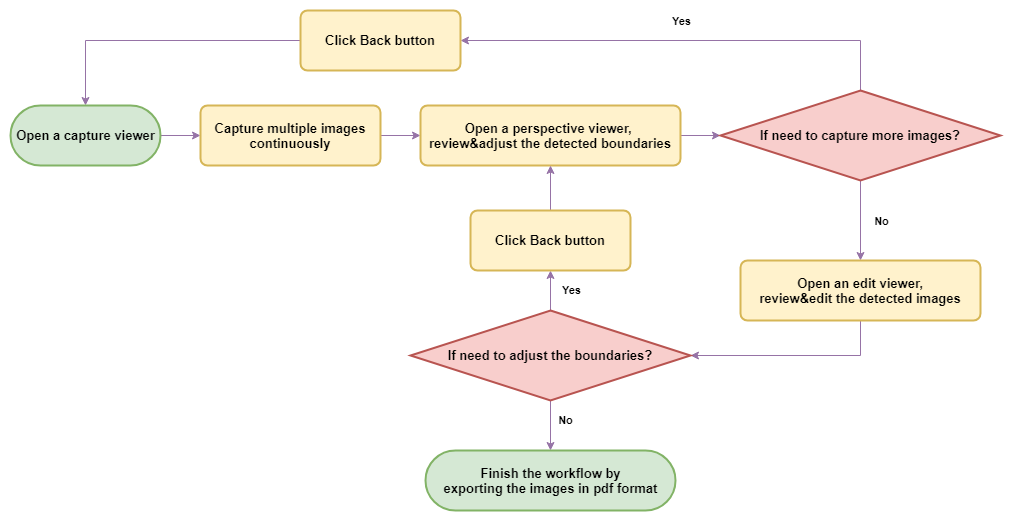

The diagram above was exported from draw.io. Its source (the exported page's mxGraphModel, read from the mxfile embedded in the PNG):
<mxGraphModel dx="2912" dy="2302" grid="1" gridSize="10" guides="1" tooltips="1" connect="1" arrows="1" fold="1" page="1" pageScale="1" pageWidth="850" pageHeight="1100" background="#ffffff" math="0" shadow="0">
  <root>
    <mxCell id="0" />
    <mxCell id="1" parent="0" />
    <mxCell id="_RbE5YY6fx0PEWcrnGnP-1" value="" style="edgeStyle=orthogonalEdgeStyle;rounded=0;orthogonalLoop=1;jettySize=auto;html=1;fillColor=#e1d5e7;strokeColor=#9673a6;" edge="1" parent="1" source="_RbE5YY6fx0PEWcrnGnP-13" target="_RbE5YY6fx0PEWcrnGnP-3">
      <mxGeometry relative="1" as="geometry">
        <mxPoint x="-90" y="125" as="sourcePoint" />
      </mxGeometry>
    </mxCell>
    <mxCell id="_RbE5YY6fx0PEWcrnGnP-2" value="" style="edgeStyle=orthogonalEdgeStyle;rounded=0;orthogonalLoop=1;jettySize=auto;html=1;fillColor=#e1d5e7;strokeColor=#9673a6;" edge="1" parent="1" source="_RbE5YY6fx0PEWcrnGnP-3" target="_RbE5YY6fx0PEWcrnGnP-5">
      <mxGeometry relative="1" as="geometry" />
    </mxCell>
    <mxCell id="_RbE5YY6fx0PEWcrnGnP-3" value="&lt;b style=&quot;font-size: 13px&quot;&gt;Capture&amp;nbsp;&lt;/b&gt;&lt;span style=&quot;font-size: 13px&quot;&gt;&lt;b&gt;multiple&amp;nbsp;&lt;/b&gt;&lt;/span&gt;&lt;b style=&quot;font-size: 13px&quot;&gt;images continuously&lt;/b&gt;" style="rounded=1;whiteSpace=wrap;html=1;absoluteArcSize=1;arcSize=14;strokeWidth=2;fillColor=#fff2cc;strokeColor=#d6b656;" vertex="1" parent="1">
      <mxGeometry x="-40" y="95" width="180" height="60" as="geometry" />
    </mxCell>
    <mxCell id="_RbE5YY6fx0PEWcrnGnP-4" value="" style="edgeStyle=orthogonalEdgeStyle;rounded=0;orthogonalLoop=1;jettySize=auto;html=1;fillColor=#e1d5e7;strokeColor=#9673a6;" edge="1" parent="1" source="_RbE5YY6fx0PEWcrnGnP-5" target="_RbE5YY6fx0PEWcrnGnP-10">
      <mxGeometry relative="1" as="geometry" />
    </mxCell>
    <mxCell id="_RbE5YY6fx0PEWcrnGnP-5" value="&lt;font style=&quot;font-size: 13px&quot;&gt;&lt;b&gt;Open a perspective viewer, &lt;br&gt;review&amp;amp;adjust the detected boundaries&lt;/b&gt;&lt;/font&gt;" style="rounded=1;whiteSpace=wrap;html=1;absoluteArcSize=1;arcSize=14;strokeWidth=2;fillColor=#fff2cc;strokeColor=#d6b656;" vertex="1" parent="1">
      <mxGeometry x="180" y="95" width="260" height="60" as="geometry" />
    </mxCell>
    <mxCell id="_RbE5YY6fx0PEWcrnGnP-6" value="" style="edgeStyle=orthogonalEdgeStyle;rounded=0;orthogonalLoop=1;jettySize=auto;html=1;fillColor=#e1d5e7;strokeColor=#9673a6;" edge="1" parent="1" source="_RbE5YY6fx0PEWcrnGnP-10" target="_RbE5YY6fx0PEWcrnGnP-17">
      <mxGeometry relative="1" as="geometry">
        <mxPoint x="800" y="125" as="targetPoint" />
      </mxGeometry>
    </mxCell>
    <mxCell id="_RbE5YY6fx0PEWcrnGnP-7" value="Yes" style="edgeLabel;html=1;align=center;verticalAlign=middle;resizable=0;points=[];fontStyle=1" vertex="1" connectable="0" parent="_RbE5YY6fx0PEWcrnGnP-6">
      <mxGeometry x="-0.25" y="-5" relative="1" as="geometry">
        <mxPoint x="-175" y="-190" as="offset" />
      </mxGeometry>
    </mxCell>
    <mxCell id="_RbE5YY6fx0PEWcrnGnP-8" value="" style="edgeStyle=orthogonalEdgeStyle;rounded=0;orthogonalLoop=1;jettySize=auto;html=1;exitX=0.5;exitY=0;exitDx=0;exitDy=0;exitPerimeter=0;fillColor=#e1d5e7;strokeColor=#9673a6;entryX=1;entryY=0.5;entryDx=0;entryDy=0;" edge="1" parent="1" source="_RbE5YY6fx0PEWcrnGnP-10" target="_RbE5YY6fx0PEWcrnGnP-12">
      <mxGeometry relative="1" as="geometry">
        <Array as="points">
          <mxPoint x="620" y="30" />
        </Array>
        <mxPoint x="310" y="250" as="targetPoint" />
      </mxGeometry>
    </mxCell>
    <mxCell id="_RbE5YY6fx0PEWcrnGnP-9" value="No" style="edgeLabel;html=1;align=center;verticalAlign=middle;resizable=0;points=[];fontStyle=1" vertex="1" connectable="0" parent="_RbE5YY6fx0PEWcrnGnP-8">
      <mxGeometry x="0.1429" y="-4" relative="1" as="geometry">
        <mxPoint x="227" y="184" as="offset" />
      </mxGeometry>
    </mxCell>
    <mxCell id="_RbE5YY6fx0PEWcrnGnP-10" value="&lt;b style=&quot;font-size: 13px&quot;&gt;If need to capture more images?&lt;/b&gt;" style="strokeWidth=2;html=1;shape=mxgraph.flowchart.decision;whiteSpace=wrap;fillColor=#f8cecc;strokeColor=#b85450;" vertex="1" parent="1">
      <mxGeometry x="480" y="80" width="280" height="90" as="geometry" />
    </mxCell>
    <mxCell id="_RbE5YY6fx0PEWcrnGnP-11" value="" style="edgeStyle=orthogonalEdgeStyle;rounded=0;orthogonalLoop=1;jettySize=auto;html=1;fillColor=#e1d5e7;strokeColor=#9673a6;exitX=0;exitY=0.5;exitDx=0;exitDy=0;entryX=0.5;entryY=0.5;entryDx=0;entryDy=-30;entryPerimeter=0;" edge="1" parent="1" source="_RbE5YY6fx0PEWcrnGnP-12" target="_RbE5YY6fx0PEWcrnGnP-13">
      <mxGeometry relative="1" as="geometry">
        <mxPoint x="-155" y="90" as="targetPoint" />
        <mxPoint x="-30" y="240" as="sourcePoint" />
        <Array as="points">
          <mxPoint x="-155" y="30" />
        </Array>
      </mxGeometry>
    </mxCell>
    <mxCell id="_RbE5YY6fx0PEWcrnGnP-12" value="&lt;font style=&quot;font-size: 13px&quot;&gt;&lt;b&gt;Click Back button&lt;br&gt;&lt;/b&gt;&lt;/font&gt;" style="rounded=1;whiteSpace=wrap;html=1;absoluteArcSize=1;arcSize=14;strokeWidth=2;fillColor=#fff2cc;strokeColor=#d6b656;" vertex="1" parent="1">
      <mxGeometry x="60" width="160" height="60" as="geometry" />
    </mxCell>
    <mxCell id="_RbE5YY6fx0PEWcrnGnP-13" value="&lt;span&gt;&lt;b&gt;&lt;font style=&quot;font-size: 13px&quot;&gt;Open a capture viewer&lt;/font&gt;&lt;/b&gt;&lt;/span&gt;" style="html=1;dashed=0;whitespace=wrap;shape=mxgraph.dfd.start;strokeWidth=2;fillColor=#d5e8d4;strokeColor=#82b366;" vertex="1" parent="1">
      <mxGeometry x="-230" y="95" width="150" height="60" as="geometry" />
    </mxCell>
    <mxCell id="_RbE5YY6fx0PEWcrnGnP-16" value="" style="edgeStyle=orthogonalEdgeStyle;rounded=0;orthogonalLoop=1;jettySize=auto;html=1;fillColor=#e1d5e7;strokeColor=#9673a6;exitX=0.5;exitY=1;exitDx=0;exitDy=0;" edge="1" parent="1" source="_RbE5YY6fx0PEWcrnGnP-17" target="_RbE5YY6fx0PEWcrnGnP-21">
      <mxGeometry relative="1" as="geometry" />
    </mxCell>
    <mxCell id="_RbE5YY6fx0PEWcrnGnP-17" value="&lt;font style=&quot;font-size: 13px&quot;&gt;&lt;b&gt;Open an edit viewer,&lt;br&gt;review&amp;amp;edit the detected images&lt;br&gt;&lt;/b&gt;&lt;/font&gt;" style="rounded=1;whiteSpace=wrap;html=1;absoluteArcSize=1;arcSize=14;strokeWidth=2;fillColor=#fff2cc;strokeColor=#d6b656;" vertex="1" parent="1">
      <mxGeometry x="500" y="250" width="240" height="60" as="geometry" />
    </mxCell>
    <mxCell id="_RbE5YY6fx0PEWcrnGnP-18" value="" style="edgeStyle=orthogonalEdgeStyle;rounded=0;orthogonalLoop=1;jettySize=auto;html=1;fillColor=#e1d5e7;strokeColor=#9673a6;" edge="1" parent="1" source="_RbE5YY6fx0PEWcrnGnP-21" target="_RbE5YY6fx0PEWcrnGnP-22">
      <mxGeometry relative="1" as="geometry" />
    </mxCell>
    <mxCell id="_RbE5YY6fx0PEWcrnGnP-29" style="edgeStyle=orthogonalEdgeStyle;rounded=0;orthogonalLoop=1;jettySize=auto;html=1;exitX=0.5;exitY=0;exitDx=0;exitDy=0;exitPerimeter=0;entryX=0.5;entryY=1;entryDx=0;entryDy=0;fontSize=11;fillColor=#e1d5e7;strokeColor=#9673a6;" edge="1" parent="1" source="_RbE5YY6fx0PEWcrnGnP-21" target="_RbE5YY6fx0PEWcrnGnP-24">
      <mxGeometry relative="1" as="geometry" />
    </mxCell>
    <mxCell id="_RbE5YY6fx0PEWcrnGnP-21" value="&lt;span style=&quot;font-size: 13px&quot;&gt;&lt;b&gt;If need to adjust the boundaries?&lt;/b&gt;&lt;/span&gt;" style="strokeWidth=2;html=1;shape=mxgraph.flowchart.decision;whiteSpace=wrap;fillColor=#f8cecc;strokeColor=#b85450;" vertex="1" parent="1">
      <mxGeometry x="170" y="300" width="280" height="90" as="geometry" />
    </mxCell>
    <mxCell id="_RbE5YY6fx0PEWcrnGnP-22" value="&lt;span style=&quot;font-size: 13px&quot;&gt;&lt;b&gt;Finish the workflow by&lt;br&gt;exporting the images in pdf format&lt;/b&gt;&lt;/span&gt;" style="html=1;dashed=0;whitespace=wrap;shape=mxgraph.dfd.start;strokeWidth=2;fillColor=#d5e8d4;strokeColor=#82b366;" vertex="1" parent="1">
      <mxGeometry x="185" y="440" width="250" height="60" as="geometry" />
    </mxCell>
    <mxCell id="_RbE5YY6fx0PEWcrnGnP-26" value="" style="edgeStyle=orthogonalEdgeStyle;rounded=0;orthogonalLoop=1;jettySize=auto;html=1;fillColor=#e1d5e7;strokeColor=#9673a6;" edge="1" parent="1" source="_RbE5YY6fx0PEWcrnGnP-24" target="_RbE5YY6fx0PEWcrnGnP-5">
      <mxGeometry relative="1" as="geometry">
        <mxPoint x="810" y="30" as="targetPoint" />
      </mxGeometry>
    </mxCell>
    <mxCell id="_RbE5YY6fx0PEWcrnGnP-24" value="&lt;font style=&quot;font-size: 13px&quot;&gt;&lt;b&gt;Click Back button&lt;br&gt;&lt;/b&gt;&lt;/font&gt;" style="rounded=1;whiteSpace=wrap;html=1;absoluteArcSize=1;arcSize=14;strokeWidth=2;fillColor=#fff2cc;strokeColor=#d6b656;" vertex="1" parent="1">
      <mxGeometry x="230" y="200" width="160" height="60" as="geometry" />
    </mxCell>
    <mxCell id="_RbE5YY6fx0PEWcrnGnP-28" value="No" style="text;html=1;align=center;verticalAlign=middle;resizable=0;points=[];autosize=1;fontStyle=1;fontSize=11;" vertex="1" parent="1">
      <mxGeometry x="310" y="400" width="30" height="20" as="geometry" />
    </mxCell>
    <mxCell id="_RbE5YY6fx0PEWcrnGnP-30" value="Yes" style="edgeLabel;html=1;align=center;verticalAlign=middle;resizable=0;points=[];fontStyle=1" vertex="1" connectable="0" parent="1">
      <mxGeometry x="650" y="230" as="geometry">
        <mxPoint x="-320" y="49" as="offset" />
      </mxGeometry>
    </mxCell>
    <mxCell id="_RbE5YY6fx0PEWcrnGnP-31" value="" style="rounded=0;whiteSpace=wrap;html=1;fontSize=11;fillColor=none;strokeColor=none;" vertex="1" parent="1">
      <mxGeometry x="-240" y="-10" width="1010" height="520" as="geometry" />
    </mxCell>
  </root>
</mxGraphModel>